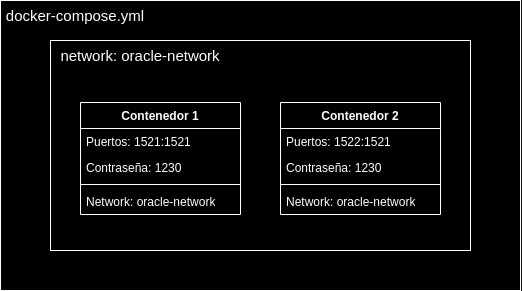

The diagram above was exported from draw.io. Its source (the exported page's mxGraphModel, read from the mxfile embedded in the PNG):
<mxGraphModel dx="989" dy="539" grid="1" gridSize="10" guides="1" tooltips="1" connect="1" arrows="1" fold="1" page="1" pageScale="1" pageWidth="827" pageHeight="1169" math="0" shadow="0">
  <root>
    <mxCell id="0" />
    <mxCell id="1" parent="0" />
    <mxCell id="z479g1V92A_-hwhSCgAi-1" value="" style="rounded=0;whiteSpace=wrap;html=1;" vertex="1" parent="1">
      <mxGeometry x="160" y="160" width="520" height="290" as="geometry" />
    </mxCell>
    <mxCell id="z479g1V92A_-hwhSCgAi-2" value="&lt;font style=&quot;font-size: 15px;&quot;&gt;docker-compose.yml&lt;/font&gt;" style="text;html=1;align=center;verticalAlign=middle;whiteSpace=wrap;rounded=0;" vertex="1" parent="1">
      <mxGeometry x="160" y="160" width="150" height="30" as="geometry" />
    </mxCell>
    <mxCell id="z479g1V92A_-hwhSCgAi-19" value="" style="rounded=0;whiteSpace=wrap;html=1;" vertex="1" parent="1">
      <mxGeometry x="210" y="200" width="420" height="210" as="geometry" />
    </mxCell>
    <mxCell id="z479g1V92A_-hwhSCgAi-20" value="&lt;font style=&quot;font-size: 15px;&quot;&gt;network: oracle-network&lt;/font&gt;" style="text;html=1;align=center;verticalAlign=middle;whiteSpace=wrap;rounded=0;" vertex="1" parent="1">
      <mxGeometry x="210" y="200" width="180" height="30" as="geometry" />
    </mxCell>
    <mxCell id="z479g1V92A_-hwhSCgAi-11" value="Contenedor 1" style="swimlane;fontStyle=1;align=center;verticalAlign=top;childLayout=stackLayout;horizontal=1;startSize=26;horizontalStack=0;resizeParent=1;resizeParentMax=0;resizeLast=0;collapsible=1;marginBottom=0;whiteSpace=wrap;html=1;" vertex="1" parent="1">
      <mxGeometry x="240" y="262" width="160" height="112" as="geometry" />
    </mxCell>
    <mxCell id="z479g1V92A_-hwhSCgAi-12" value="Puertos: 1521:1521" style="text;strokeColor=none;fillColor=none;align=left;verticalAlign=top;spacingLeft=4;spacingRight=4;overflow=hidden;rotatable=0;points=[[0,0.5],[1,0.5]];portConstraint=eastwest;whiteSpace=wrap;html=1;" vertex="1" parent="z479g1V92A_-hwhSCgAi-11">
      <mxGeometry y="26" width="160" height="26" as="geometry" />
    </mxCell>
    <mxCell id="z479g1V92A_-hwhSCgAi-21" value="Contraseña: 1230" style="text;strokeColor=none;fillColor=none;align=left;verticalAlign=top;spacingLeft=4;spacingRight=4;overflow=hidden;rotatable=0;points=[[0,0.5],[1,0.5]];portConstraint=eastwest;whiteSpace=wrap;html=1;" vertex="1" parent="z479g1V92A_-hwhSCgAi-11">
      <mxGeometry y="52" width="160" height="26" as="geometry" />
    </mxCell>
    <mxCell id="z479g1V92A_-hwhSCgAi-13" value="" style="line;strokeWidth=1;fillColor=none;align=left;verticalAlign=middle;spacingTop=-1;spacingLeft=3;spacingRight=3;rotatable=0;labelPosition=right;points=[];portConstraint=eastwest;strokeColor=inherit;" vertex="1" parent="z479g1V92A_-hwhSCgAi-11">
      <mxGeometry y="78" width="160" height="8" as="geometry" />
    </mxCell>
    <mxCell id="z479g1V92A_-hwhSCgAi-14" value="Network: oracle-network" style="text;strokeColor=none;fillColor=none;align=left;verticalAlign=top;spacingLeft=4;spacingRight=4;overflow=hidden;rotatable=0;points=[[0,0.5],[1,0.5]];portConstraint=eastwest;whiteSpace=wrap;html=1;" vertex="1" parent="z479g1V92A_-hwhSCgAi-11">
      <mxGeometry y="86" width="160" height="26" as="geometry" />
    </mxCell>
    <mxCell id="z479g1V92A_-hwhSCgAi-15" value="Contenedor 2" style="swimlane;fontStyle=1;align=center;verticalAlign=top;childLayout=stackLayout;horizontal=1;startSize=26;horizontalStack=0;resizeParent=1;resizeParentMax=0;resizeLast=0;collapsible=1;marginBottom=0;whiteSpace=wrap;html=1;" vertex="1" parent="1">
      <mxGeometry x="440" y="262" width="160" height="112" as="geometry" />
    </mxCell>
    <mxCell id="z479g1V92A_-hwhSCgAi-16" value="Puertos: 1522:1521" style="text;strokeColor=none;fillColor=none;align=left;verticalAlign=top;spacingLeft=4;spacingRight=4;overflow=hidden;rotatable=0;points=[[0,0.5],[1,0.5]];portConstraint=eastwest;whiteSpace=wrap;html=1;" vertex="1" parent="z479g1V92A_-hwhSCgAi-15">
      <mxGeometry y="26" width="160" height="26" as="geometry" />
    </mxCell>
    <mxCell id="z479g1V92A_-hwhSCgAi-22" value="Contraseña: 1230" style="text;strokeColor=none;fillColor=none;align=left;verticalAlign=top;spacingLeft=4;spacingRight=4;overflow=hidden;rotatable=0;points=[[0,0.5],[1,0.5]];portConstraint=eastwest;whiteSpace=wrap;html=1;" vertex="1" parent="z479g1V92A_-hwhSCgAi-15">
      <mxGeometry y="52" width="160" height="26" as="geometry" />
    </mxCell>
    <mxCell id="z479g1V92A_-hwhSCgAi-17" value="" style="line;strokeWidth=1;fillColor=none;align=left;verticalAlign=middle;spacingTop=-1;spacingLeft=3;spacingRight=3;rotatable=0;labelPosition=right;points=[];portConstraint=eastwest;strokeColor=inherit;" vertex="1" parent="z479g1V92A_-hwhSCgAi-15">
      <mxGeometry y="78" width="160" height="8" as="geometry" />
    </mxCell>
    <mxCell id="z479g1V92A_-hwhSCgAi-18" value="Network: oracle-network" style="text;strokeColor=none;fillColor=none;align=left;verticalAlign=top;spacingLeft=4;spacingRight=4;overflow=hidden;rotatable=0;points=[[0,0.5],[1,0.5]];portConstraint=eastwest;whiteSpace=wrap;html=1;" vertex="1" parent="z479g1V92A_-hwhSCgAi-15">
      <mxGeometry y="86" width="160" height="26" as="geometry" />
    </mxCell>
  </root>
</mxGraphModel>